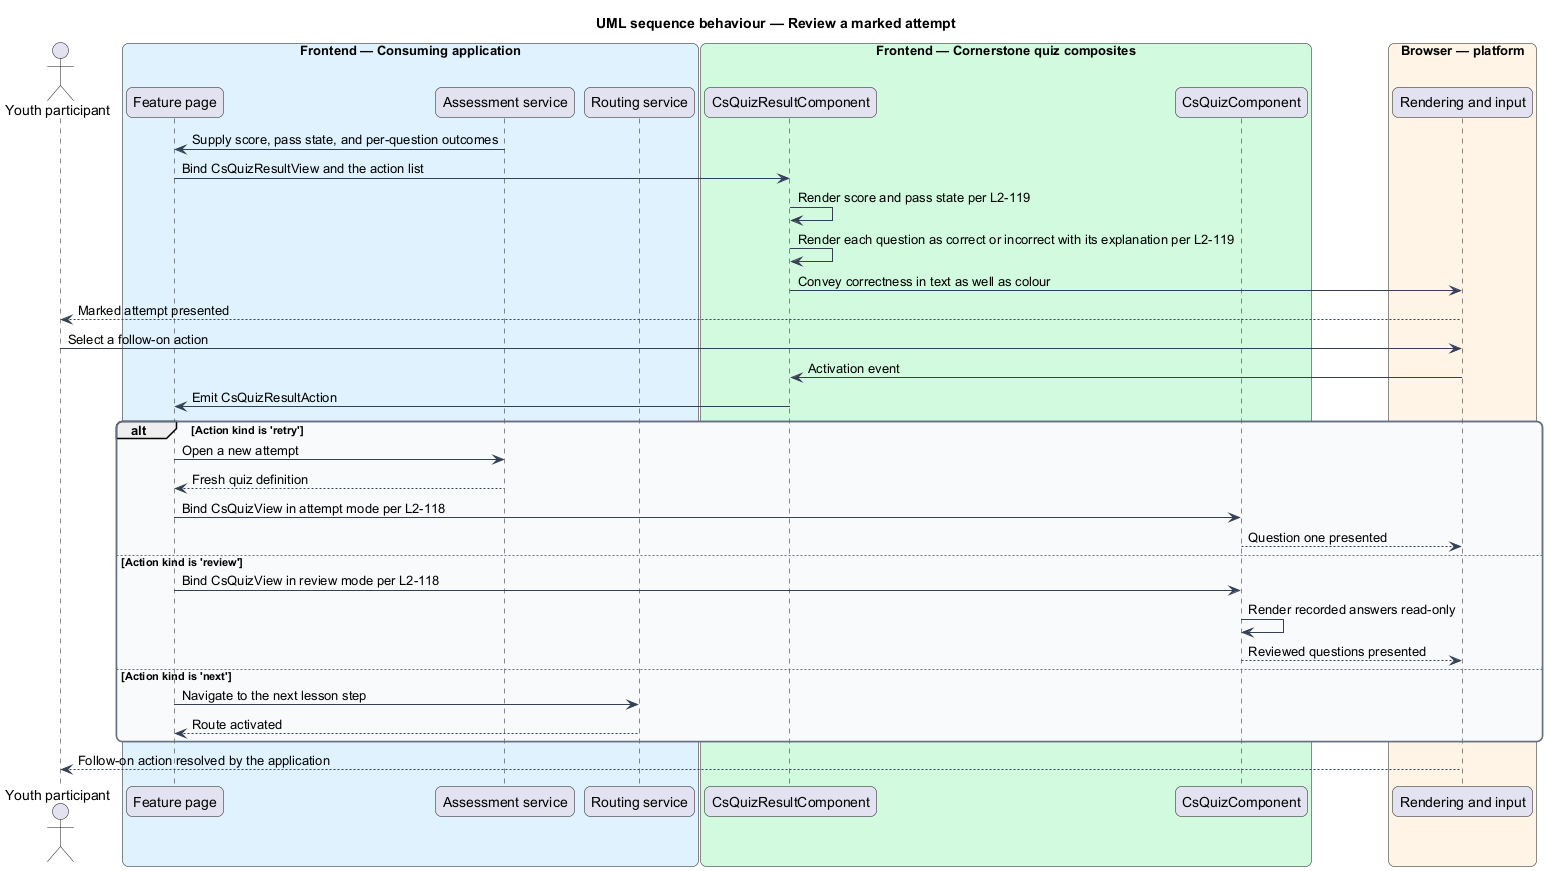

The diagram above was rendered by PlantUML. Its source (embedded in the PNG):
@startuml
title UML sequence behaviour — Review a marked attempt
skinparam backgroundColor #FFFFFF
skinparam shadowing false
skinparam roundcorner 12
skinparam defaultFontName Arial
skinparam ArrowColor #344054
skinparam rectangle {
  BorderColor #344054
  FontColor #101828
}
skinparam package {
  BorderColor #667085
  FontColor #101828
  BackgroundColor #F9FAFB
}
actor "Youth participant" as youth
box "Frontend — Consuming application" #E0F2FE
  participant "Feature page" as page
  participant "Assessment service" as assessment
  participant "Routing service" as router
end box
box "Frontend — Cornerstone quiz composites" #D1FADF
  participant "CsQuizResultComponent" as result
  participant "CsQuizComponent" as quiz
end box
box "Browser — platform" #FFF4E5
  participant "Rendering and input" as browser
end box

assessment -> page : Supply score, pass state, and per-question outcomes
page -> result : Bind CsQuizResultView and the action list
result -> result : Render score and pass state per L2-119
result -> result : Render each question as correct or incorrect with its explanation per L2-119
result -> browser : Convey correctness in text as well as colour
browser --> youth : Marked attempt presented

youth -> browser : Select a follow-on action
browser -> result : Activation event
result -> page : Emit CsQuizResultAction

alt Action kind is 'retry'
  page -> assessment : Open a new attempt
  assessment --> page : Fresh quiz definition
  page -> quiz : Bind CsQuizView in attempt mode per L2-118
  quiz --> browser : Question one presented
else Action kind is 'review'
  page -> quiz : Bind CsQuizView in review mode per L2-118
  quiz -> quiz : Render recorded answers read-only
  quiz --> browser : Reviewed questions presented
else Action kind is 'next'
  page -> router : Navigate to the next lesson step
  router --> page : Route activated
end

browser --> youth : Follow-on action resolved by the application
@enduml